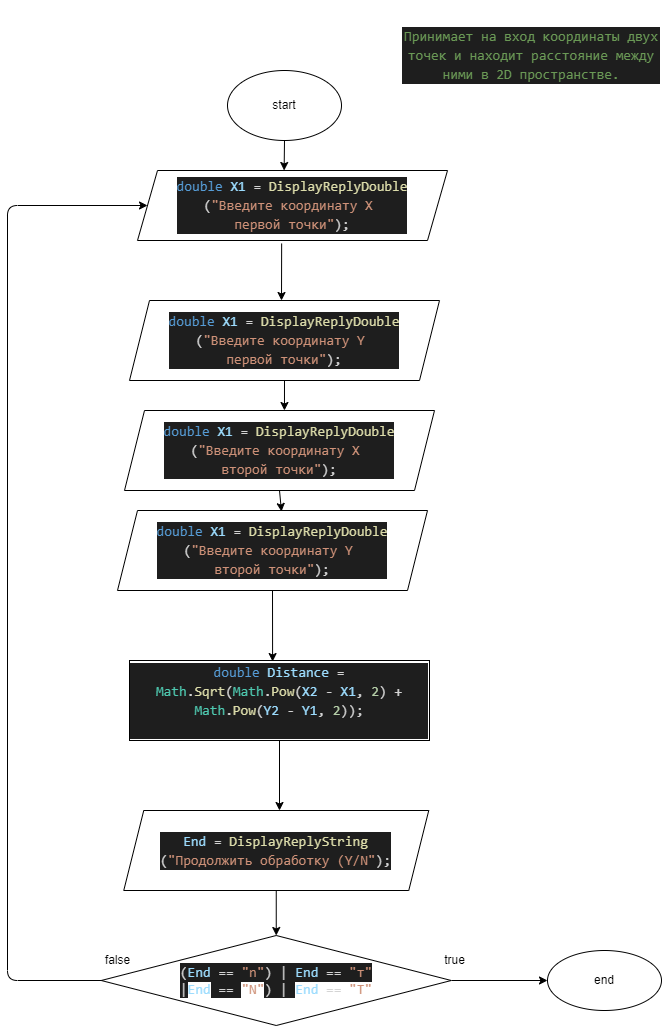

The diagram above was exported from draw.io. Its source (the exported page's mxGraphModel, read from the mxfile embedded in the PNG):
<mxGraphModel dx="1284" dy="682" grid="1" gridSize="10" guides="1" tooltips="1" connect="1" arrows="1" fold="1" page="1" pageScale="1" pageWidth="827" pageHeight="1169" math="0" shadow="0">
  <root>
    <mxCell id="0" />
    <mxCell id="1" parent="0" />
    <mxCell id="113" style="edgeStyle=none;html=1;exitX=1;exitY=0.5;exitDx=0;exitDy=0;" parent="1" source="22" edge="1">
      <mxGeometry relative="1" as="geometry">
        <mxPoint x="660" y="1060" as="targetPoint" />
      </mxGeometry>
    </mxCell>
    <mxCell id="22" value="&lt;div style=&quot;color: rgb(212 , 212 , 212) ; background-color: rgb(30 , 30 , 30) ; font-family: &amp;#34;consolas&amp;#34; , &amp;#34;courier new&amp;#34; , monospace ; font-size: 14px ; line-height: 19px&quot;&gt;(&lt;span style=&quot;color: #9cdcfe&quot;&gt;End&lt;/span&gt; == &lt;span style=&quot;color: #ce9178&quot;&gt;&quot;n&quot;&lt;/span&gt;) |&amp;nbsp;&lt;span style=&quot;color: rgb(156 , 220 , 254)&quot;&gt;End&lt;/span&gt;&lt;span&gt; == &lt;/span&gt;&lt;span style=&quot;color: rgb(206 , 145 , 120)&quot;&gt;&quot;т&quot;&lt;/span&gt;&lt;/div&gt;&lt;span style=&quot;color: rgb(212 , 212 , 212) ; font-family: &amp;#34;consolas&amp;#34; , &amp;#34;courier new&amp;#34; , monospace ; font-size: 14px ; background-color: rgb(30 , 30 , 30)&quot;&gt;|&lt;/span&gt;&lt;span style=&quot;font-family: &amp;#34;consolas&amp;#34; , &amp;#34;courier new&amp;#34; , monospace ; font-size: 14px ; color: rgb(156 , 220 , 254)&quot;&gt;End&lt;/span&gt;&lt;span style=&quot;color: rgb(212 , 212 , 212) ; font-family: &amp;#34;consolas&amp;#34; , &amp;#34;courier new&amp;#34; , monospace ; font-size: 14px ; background-color: rgb(30 , 30 , 30)&quot;&gt;&amp;nbsp;==&amp;nbsp;&lt;/span&gt;&lt;span style=&quot;font-family: &amp;#34;consolas&amp;#34; , &amp;#34;courier new&amp;#34; , monospace ; font-size: 14px ; color: rgb(206 , 145 , 120)&quot;&gt;&quot;N&quot;&lt;/span&gt;&lt;span style=&quot;color: rgb(212 , 212 , 212) ; font-family: &amp;#34;consolas&amp;#34; , &amp;#34;courier new&amp;#34; , monospace ; font-size: 14px ; background-color: rgb(30 , 30 , 30)&quot;&gt;) |&amp;nbsp;&lt;/span&gt;&lt;span style=&quot;font-family: &amp;#34;consolas&amp;#34; , &amp;#34;courier new&amp;#34; , monospace ; font-size: 14px ; color: rgb(156 , 220 , 254)&quot;&gt;End&lt;/span&gt;&lt;span style=&quot;color: rgb(212 , 212 , 212) ; font-family: &amp;#34;consolas&amp;#34; , &amp;#34;courier new&amp;#34; , monospace ; font-size: 14px&quot;&gt;&amp;nbsp;==&amp;nbsp;&lt;/span&gt;&lt;span style=&quot;font-family: &amp;#34;consolas&amp;#34; , &amp;#34;courier new&amp;#34; , monospace ; font-size: 14px ; color: rgb(206 , 145 , 120)&quot;&gt;&quot;Т&quot;&lt;/span&gt;" style="rhombus;whiteSpace=wrap;html=1;" parent="1" vertex="1">
      <mxGeometry x="213.75" y="1015" width="350" height="90" as="geometry" />
    </mxCell>
    <mxCell id="30" value="false" style="text;html=1;align=center;verticalAlign=middle;resizable=0;points=[];autosize=1;strokeColor=none;fillColor=none;" parent="1" vertex="1">
      <mxGeometry x="210" y="1030" width="40" height="20" as="geometry" />
    </mxCell>
    <mxCell id="39" value="&lt;div style=&quot;color: rgb(212 , 212 , 212) ; background-color: rgb(30 , 30 , 30) ; font-family: &amp;#34;consolas&amp;#34; , &amp;#34;courier new&amp;#34; , monospace ; font-size: 20px ; line-height: 27px&quot;&gt;&lt;div style=&quot;font-size: 14px&quot;&gt;&lt;div style=&quot;font-family: &amp;#34;consolas&amp;#34; , &amp;#34;courier new&amp;#34; , monospace ; line-height: 19px&quot;&gt;&lt;span style=&quot;color: #569cd6&quot;&gt;double&lt;/span&gt; &lt;span style=&quot;color: #9cdcfe&quot;&gt;X1&lt;/span&gt; = &lt;span style=&quot;color: #dcdcaa&quot;&gt;DisplayReplyDouble&lt;/span&gt;&lt;/div&gt;&lt;div style=&quot;font-family: &amp;#34;consolas&amp;#34; , &amp;#34;courier new&amp;#34; , monospace ; line-height: 19px&quot;&gt; (&lt;span style=&quot;color: #ce9178&quot;&gt;&quot;Введите координату X&amp;nbsp;&lt;/span&gt;&lt;/div&gt;&lt;div style=&quot;font-family: &amp;#34;consolas&amp;#34; , &amp;#34;courier new&amp;#34; , monospace ; line-height: 19px&quot;&gt;&lt;span style=&quot;color: #ce9178&quot;&gt;первой точки&quot;&lt;/span&gt;);&lt;/div&gt;&lt;/div&gt;&lt;/div&gt;" style="shape=parallelogram;perimeter=parallelogramPerimeter;whiteSpace=wrap;html=1;fixedSize=1;" parent="1" vertex="1">
      <mxGeometry x="250" y="250" width="310" height="70" as="geometry" />
    </mxCell>
    <mxCell id="50" style="edgeStyle=none;html=1;" parent="1" edge="1">
      <mxGeometry relative="1" as="geometry">
        <mxPoint x="390" y="920" as="targetPoint" />
        <mxPoint x="390" y="920" as="sourcePoint" />
      </mxGeometry>
    </mxCell>
    <mxCell id="69" value="end" style="ellipse;whiteSpace=wrap;html=1;" parent="1" vertex="1">
      <mxGeometry x="660" y="1030" width="114" height="60" as="geometry" />
    </mxCell>
    <mxCell id="70" value="true" style="text;html=1;align=center;verticalAlign=middle;resizable=0;points=[];autosize=1;strokeColor=none;fillColor=none;" parent="1" vertex="1">
      <mxGeometry x="547" y="1030" width="40" height="20" as="geometry" />
    </mxCell>
    <mxCell id="77" value="&lt;div style=&quot;color: rgb(212 , 212 , 212) ; background-color: rgb(30 , 30 , 30) ; font-family: &amp;#34;consolas&amp;#34; , &amp;#34;courier new&amp;#34; , monospace ; font-size: 14px ; line-height: 19px&quot;&gt;&lt;div style=&quot;font-family: &amp;#34;consolas&amp;#34; , &amp;#34;courier new&amp;#34; , monospace ; line-height: 19px&quot;&gt;&lt;span style=&quot;color: #6a9955&quot;&gt;Принимает&amp;nbsp;&lt;/span&gt;&lt;span style=&quot;color: rgb(106 , 153 , 85) ; font-family: &amp;#34;consolas&amp;#34; , &amp;#34;courier new&amp;#34; , monospace&quot;&gt;на вход координаты двух точек и находит расстояние между ними в 2D пространстве.&lt;/span&gt;&lt;/div&gt;&lt;/div&gt;" style="text;html=1;strokeColor=none;fillColor=none;align=center;verticalAlign=middle;whiteSpace=wrap;rounded=0;" parent="1" vertex="1">
      <mxGeometry x="514" y="80" width="260" height="110" as="geometry" />
    </mxCell>
    <mxCell id="118" style="edgeStyle=none;html=1;exitX=0.5;exitY=1;exitDx=0;exitDy=0;entryX=0.473;entryY=0;entryDx=0;entryDy=0;entryPerimeter=0;" parent="1" source="107" target="39" edge="1">
      <mxGeometry relative="1" as="geometry">
        <mxPoint x="397.2352941176471" y="260" as="targetPoint" />
      </mxGeometry>
    </mxCell>
    <mxCell id="107" value="start" style="ellipse;whiteSpace=wrap;html=1;" parent="1" vertex="1">
      <mxGeometry x="340" y="150" width="114" height="70" as="geometry" />
    </mxCell>
    <mxCell id="114" style="edgeStyle=none;html=1;exitX=0.5;exitY=1;exitDx=0;exitDy=0;entryX=0.5;entryY=0;entryDx=0;entryDy=0;" parent="1" source="109" target="22" edge="1">
      <mxGeometry relative="1" as="geometry" />
    </mxCell>
    <mxCell id="109" value="&lt;div style=&quot;background-color: rgb(30 , 30 , 30) ; font-family: &amp;#34;consolas&amp;#34; , &amp;#34;courier new&amp;#34; , monospace ; font-size: 14px ; line-height: 19px&quot;&gt;&lt;div style=&quot;font-family: &amp;#34;consolas&amp;#34; , &amp;#34;courier new&amp;#34; , monospace ; line-height: 19px&quot;&gt;&lt;div style=&quot;color: rgb(212 , 212 , 212)&quot;&gt;&lt;div style=&quot;font-family: &amp;#34;consolas&amp;#34; , &amp;#34;courier new&amp;#34; , monospace ; line-height: 19px&quot;&gt;&lt;span style=&quot;color: #9cdcfe&quot;&gt;End&lt;/span&gt; = &lt;span style=&quot;color: #dcdcaa&quot;&gt;DisplayReplyString&lt;/span&gt;&lt;/div&gt;&lt;div style=&quot;font-family: &amp;#34;consolas&amp;#34; , &amp;#34;courier new&amp;#34; , monospace ; line-height: 19px&quot;&gt;(&lt;span style=&quot;color: #ce9178&quot;&gt;&quot;Продолжить обработку (Y/N&quot;&lt;/span&gt;);&lt;/div&gt;&lt;/div&gt;&lt;/div&gt;&lt;/div&gt;" style="shape=parallelogram;perimeter=parallelogramPerimeter;whiteSpace=wrap;html=1;fixedSize=1;" parent="1" vertex="1">
      <mxGeometry x="236.25" y="890" width="305" height="80" as="geometry" />
    </mxCell>
    <mxCell id="133" style="edgeStyle=none;html=1;exitX=0.5;exitY=1;exitDx=0;exitDy=0;" parent="1" source="122" edge="1">
      <mxGeometry relative="1" as="geometry">
        <mxPoint x="392" y="890" as="targetPoint" />
      </mxGeometry>
    </mxCell>
    <mxCell id="122" value="&lt;div style=&quot;color: rgb(212 , 212 , 212) ; background-color: rgb(30 , 30 , 30) ; font-family: &amp;#34;consolas&amp;#34; , &amp;#34;courier new&amp;#34; , monospace ; font-size: 14px ; line-height: 19px&quot;&gt;&lt;span style=&quot;color: #569cd6&quot;&gt;double&lt;/span&gt; &lt;span style=&quot;color: #9cdcfe&quot;&gt;Distance&lt;/span&gt; = &lt;span style=&quot;color: #4ec9b0&quot;&gt;Math&lt;/span&gt;.&lt;span style=&quot;color: #dcdcaa&quot;&gt;Sqrt&lt;/span&gt;(&lt;span style=&quot;color: #4ec9b0&quot;&gt;Math&lt;/span&gt;.&lt;span style=&quot;color: #dcdcaa&quot;&gt;Pow&lt;/span&gt;(&lt;span style=&quot;color: #9cdcfe&quot;&gt;X2&lt;/span&gt; - &lt;span style=&quot;color: #9cdcfe&quot;&gt;X1&lt;/span&gt;, &lt;span style=&quot;color: #b5cea8&quot;&gt;2&lt;/span&gt;) + &lt;span style=&quot;color: #4ec9b0&quot;&gt;Math&lt;/span&gt;.&lt;span style=&quot;color: #dcdcaa&quot;&gt;Pow&lt;/span&gt;(&lt;span style=&quot;color: #9cdcfe&quot;&gt;Y2&lt;/span&gt; - &lt;span style=&quot;color: #9cdcfe&quot;&gt;Y1&lt;/span&gt;, &lt;span style=&quot;color: #b5cea8&quot;&gt;2&lt;/span&gt;));&lt;/div&gt;&lt;div style=&quot;color: rgb(212 , 212 , 212) ; background-color: rgb(30 , 30 , 30) ; font-family: &amp;#34;consolas&amp;#34; , &amp;#34;courier new&amp;#34; , monospace ; font-size: 14px ; line-height: 19px&quot;&gt;&lt;br&gt;&lt;/div&gt;" style="rounded=0;whiteSpace=wrap;html=1;" parent="1" vertex="1">
      <mxGeometry x="242" y="740" width="300" height="80" as="geometry" />
    </mxCell>
    <mxCell id="123" value="&lt;div style=&quot;color: rgb(212 , 212 , 212) ; background-color: rgb(30 , 30 , 30) ; font-family: &amp;#34;consolas&amp;#34; , &amp;#34;courier new&amp;#34; , monospace ; font-size: 20px ; line-height: 27px&quot;&gt;&lt;div style=&quot;font-size: 14px&quot;&gt;&lt;div style=&quot;font-family: &amp;#34;consolas&amp;#34; , &amp;#34;courier new&amp;#34; , monospace ; line-height: 19px&quot;&gt;&lt;span style=&quot;color: #569cd6&quot;&gt;double&lt;/span&gt; &lt;span style=&quot;color: #9cdcfe&quot;&gt;X1&lt;/span&gt; = &lt;span style=&quot;color: #dcdcaa&quot;&gt;DisplayReplyDouble&lt;/span&gt;&lt;/div&gt;&lt;div style=&quot;font-family: &amp;#34;consolas&amp;#34; , &amp;#34;courier new&amp;#34; , monospace ; line-height: 19px&quot;&gt; (&lt;span style=&quot;color: #ce9178&quot;&gt;&quot;Введите координату Y&amp;nbsp;&lt;/span&gt;&lt;/div&gt;&lt;div style=&quot;font-family: &amp;#34;consolas&amp;#34; , &amp;#34;courier new&amp;#34; , monospace ; line-height: 19px&quot;&gt;&lt;span style=&quot;color: #ce9178&quot;&gt;первой точки&quot;&lt;/span&gt;);&lt;/div&gt;&lt;/div&gt;&lt;/div&gt;" style="shape=parallelogram;perimeter=parallelogramPerimeter;whiteSpace=wrap;html=1;fixedSize=1;" parent="1" vertex="1">
      <mxGeometry x="242" y="380" width="310" height="80" as="geometry" />
    </mxCell>
    <mxCell id="131" style="edgeStyle=none;html=1;exitX=0.5;exitY=1;exitDx=0;exitDy=0;entryX=0.529;entryY=0.013;entryDx=0;entryDy=0;entryPerimeter=0;" parent="1" source="124" target="125" edge="1">
      <mxGeometry relative="1" as="geometry" />
    </mxCell>
    <mxCell id="124" value="&lt;div style=&quot;color: rgb(212 , 212 , 212) ; background-color: rgb(30 , 30 , 30) ; font-family: &amp;#34;consolas&amp;#34; , &amp;#34;courier new&amp;#34; , monospace ; font-size: 20px ; line-height: 27px&quot;&gt;&lt;div style=&quot;font-size: 14px&quot;&gt;&lt;div style=&quot;font-family: &amp;#34;consolas&amp;#34; , &amp;#34;courier new&amp;#34; , monospace ; line-height: 19px&quot;&gt;&lt;span style=&quot;color: #569cd6&quot;&gt;double&lt;/span&gt; &lt;span style=&quot;color: #9cdcfe&quot;&gt;X1&lt;/span&gt; = &lt;span style=&quot;color: #dcdcaa&quot;&gt;DisplayReplyDouble&lt;/span&gt;&lt;/div&gt;&lt;div style=&quot;font-family: &amp;#34;consolas&amp;#34; , &amp;#34;courier new&amp;#34; , monospace ; line-height: 19px&quot;&gt; (&lt;span style=&quot;color: #ce9178&quot;&gt;&quot;Введите координату X&amp;nbsp;&lt;/span&gt;&lt;/div&gt;&lt;div style=&quot;font-family: &amp;#34;consolas&amp;#34; , &amp;#34;courier new&amp;#34; , monospace ; line-height: 19px&quot;&gt;&lt;span style=&quot;color: rgb(206 , 145 , 120)&quot;&gt;второй точки&quot;&lt;/span&gt;);&lt;/div&gt;&lt;/div&gt;&lt;/div&gt;" style="shape=parallelogram;perimeter=parallelogramPerimeter;whiteSpace=wrap;html=1;fixedSize=1;" parent="1" vertex="1">
      <mxGeometry x="237" y="490" width="310" height="80" as="geometry" />
    </mxCell>
    <mxCell id="132" style="edgeStyle=none;html=1;exitX=0.5;exitY=1;exitDx=0;exitDy=0;entryX=0.477;entryY=0.013;entryDx=0;entryDy=0;entryPerimeter=0;" parent="1" source="125" target="122" edge="1">
      <mxGeometry relative="1" as="geometry" />
    </mxCell>
    <mxCell id="125" value="&lt;div style=&quot;color: rgb(212 , 212 , 212) ; background-color: rgb(30 , 30 , 30) ; font-family: &amp;#34;consolas&amp;#34; , &amp;#34;courier new&amp;#34; , monospace ; font-size: 20px ; line-height: 27px&quot;&gt;&lt;div style=&quot;font-size: 14px&quot;&gt;&lt;div style=&quot;font-family: &amp;#34;consolas&amp;#34; , &amp;#34;courier new&amp;#34; , monospace ; line-height: 19px&quot;&gt;&lt;span style=&quot;color: #569cd6&quot;&gt;double&lt;/span&gt; &lt;span style=&quot;color: #9cdcfe&quot;&gt;X1&lt;/span&gt; = &lt;span style=&quot;color: #dcdcaa&quot;&gt;DisplayReplyDouble&lt;/span&gt;&lt;/div&gt;&lt;div style=&quot;font-family: &amp;#34;consolas&amp;#34; , &amp;#34;courier new&amp;#34; , monospace ; line-height: 19px&quot;&gt; (&lt;span style=&quot;color: #ce9178&quot;&gt;&quot;Введите координату Y&lt;/span&gt;&lt;span style=&quot;color: rgb(206 , 145 , 120)&quot;&gt;&amp;nbsp;&lt;/span&gt;&lt;/div&gt;&lt;div style=&quot;font-family: &amp;#34;consolas&amp;#34; , &amp;#34;courier new&amp;#34; , monospace ; line-height: 19px&quot;&gt;&lt;span style=&quot;color: #ce9178&quot;&gt;второй точки&quot;&lt;/span&gt;);&lt;/div&gt;&lt;/div&gt;&lt;/div&gt;" style="shape=parallelogram;perimeter=parallelogramPerimeter;whiteSpace=wrap;html=1;fixedSize=1;" parent="1" vertex="1">
      <mxGeometry x="230" y="590" width="310" height="80" as="geometry" />
    </mxCell>
    <mxCell id="127" value="" style="endArrow=classic;html=1;exitX=0.5;exitY=1;exitDx=0;exitDy=0;entryX=0.516;entryY=0;entryDx=0;entryDy=0;entryPerimeter=0;" parent="1" source="123" target="124" edge="1">
      <mxGeometry width="50" height="50" relative="1" as="geometry">
        <mxPoint x="670" y="580" as="sourcePoint" />
        <mxPoint x="720" y="530" as="targetPoint" />
      </mxGeometry>
    </mxCell>
    <mxCell id="134" value="" style="endArrow=classic;html=1;exitX=0.465;exitY=1.043;exitDx=0;exitDy=0;exitPerimeter=0;" parent="1" source="39" edge="1">
      <mxGeometry width="50" height="50" relative="1" as="geometry">
        <mxPoint x="670" y="580" as="sourcePoint" />
        <mxPoint x="394" y="380" as="targetPoint" />
      </mxGeometry>
    </mxCell>
    <mxCell id="135" value="" style="endArrow=classic;html=1;exitX=0;exitY=0.5;exitDx=0;exitDy=0;entryX=0;entryY=0.5;entryDx=0;entryDy=0;" parent="1" source="22" target="39" edge="1">
      <mxGeometry width="50" height="50" relative="1" as="geometry">
        <mxPoint x="670" y="780" as="sourcePoint" />
        <mxPoint x="720" y="730" as="targetPoint" />
        <Array as="points">
          <mxPoint x="120" y="1060" />
          <mxPoint x="120" y="285" />
        </Array>
      </mxGeometry>
    </mxCell>
  </root>
</mxGraphModel>